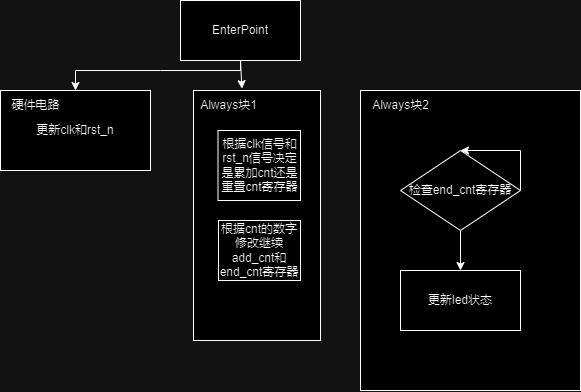

The diagram above was exported from draw.io. Its source (the exported page's mxGraphModel, read from the mxfile embedded in the PNG):
<mxGraphModel dx="983" dy="517" grid="1" gridSize="10" guides="1" tooltips="1" connect="1" arrows="1" fold="1" page="1" pageScale="1" pageWidth="827" pageHeight="1169" math="0" shadow="0">
  <root>
    <mxCell id="0" />
    <mxCell id="1" parent="0" />
    <mxCell id="Awugv8DS0OOoH_hqaSTp-3" value="" style="endArrow=classic;html=1;rounded=0;exitX=1;exitY=0.5;exitDx=0;exitDy=0;entryX=0.5;entryY=0;entryDx=0;entryDy=0;" edge="1" parent="1" target="Awugv8DS0OOoH_hqaSTp-2">
      <mxGeometry width="50" height="50" relative="1" as="geometry">
        <mxPoint x="590" y="90" as="sourcePoint" />
        <mxPoint x="650" y="60" as="targetPoint" />
        <Array as="points">
          <mxPoint x="690" y="90" />
        </Array>
      </mxGeometry>
    </mxCell>
    <mxCell id="Awugv8DS0OOoH_hqaSTp-7" value="" style="endArrow=classic;html=1;rounded=0;exitX=0.5;exitY=1;exitDx=0;exitDy=0;entryX=0.5;entryY=0;entryDx=0;entryDy=0;" edge="1" parent="1" source="Awugv8DS0OOoH_hqaSTp-1">
      <mxGeometry width="50" height="50" relative="1" as="geometry">
        <mxPoint x="400" y="180" as="sourcePoint" />
        <mxPoint x="483" y="180" as="targetPoint" />
        <Array as="points">
          <mxPoint x="483" y="150" />
        </Array>
      </mxGeometry>
    </mxCell>
    <mxCell id="Awugv8DS0OOoH_hqaSTp-9" value="" style="endArrow=classic;html=1;rounded=0;exitX=0.5;exitY=1;exitDx=0;exitDy=0;entryX=0.5;entryY=0;entryDx=0;entryDy=0;" edge="1" parent="1" source="Awugv8DS0OOoH_hqaSTp-5">
      <mxGeometry width="50" height="50" relative="1" as="geometry">
        <mxPoint x="500" y="290" as="sourcePoint" />
        <mxPoint x="483" y="289.9999999999999" as="targetPoint" />
      </mxGeometry>
    </mxCell>
    <mxCell id="Awugv8DS0OOoH_hqaSTp-10" value="" style="endArrow=none;dashed=1;html=1;dashPattern=1 3;strokeWidth=2;rounded=0;entryX=0;entryY=0.5;entryDx=0;entryDy=0;exitX=1;exitY=0.5;exitDx=0;exitDy=0;" edge="1" parent="1" target="Awugv8DS0OOoH_hqaSTp-2">
      <mxGeometry width="50" height="50" relative="1" as="geometry">
        <mxPoint x="545.9999999999998" y="220.0000000000001" as="sourcePoint" />
        <mxPoint x="620" y="180" as="targetPoint" />
      </mxGeometry>
    </mxCell>
    <mxCell id="Awugv8DS0OOoH_hqaSTp-12" value="EnterPoint" style="rounded=0;whiteSpace=wrap;html=1;" vertex="1" parent="1">
      <mxGeometry x="400" y="70" width="120" height="60" as="geometry" />
    </mxCell>
    <mxCell id="Awugv8DS0OOoH_hqaSTp-15" value="更新clk和rst_n" style="rounded=0;whiteSpace=wrap;html=1;" vertex="1" parent="1">
      <mxGeometry x="220" y="160" width="150" height="80" as="geometry" />
    </mxCell>
    <mxCell id="Awugv8DS0OOoH_hqaSTp-16" value="硬件电路" style="text;html=1;align=center;verticalAlign=middle;resizable=0;points=[];autosize=1;strokeColor=none;fillColor=none;" vertex="1" parent="1">
      <mxGeometry x="220" y="160" width="70" height="30" as="geometry" />
    </mxCell>
    <mxCell id="Awugv8DS0OOoH_hqaSTp-17" value="" style="endArrow=classic;html=1;rounded=0;entryX=0.5;entryY=0;entryDx=0;entryDy=0;exitX=0.5;exitY=1;exitDx=0;exitDy=0;" edge="1" parent="1" source="Awugv8DS0OOoH_hqaSTp-12" target="Awugv8DS0OOoH_hqaSTp-15">
      <mxGeometry width="50" height="50" relative="1" as="geometry">
        <mxPoint x="460" y="140" as="sourcePoint" />
        <mxPoint x="660" y="110" as="targetPoint" />
        <Array as="points">
          <mxPoint x="460" y="140" />
          <mxPoint x="380" y="140" />
          <mxPoint x="295" y="140" />
        </Array>
      </mxGeometry>
    </mxCell>
    <mxCell id="Awugv8DS0OOoH_hqaSTp-18" value="" style="rounded=0;whiteSpace=wrap;html=1;" vertex="1" parent="1">
      <mxGeometry x="413" y="160" width="127" height="250" as="geometry" />
    </mxCell>
    <mxCell id="Awugv8DS0OOoH_hqaSTp-19" value="Always块1" style="text;html=1;align=center;verticalAlign=middle;resizable=0;points=[];autosize=1;strokeColor=none;fillColor=none;" vertex="1" parent="1">
      <mxGeometry x="408" y="160" width="80" height="30" as="geometry" />
    </mxCell>
    <mxCell id="Awugv8DS0OOoH_hqaSTp-20" value="根据clk信号和rst_n信号决定是累加cnt还是重置cnt寄存器" style="rounded=0;whiteSpace=wrap;html=1;" vertex="1" parent="1">
      <mxGeometry x="437.5" y="200" width="82.5" height="70" as="geometry" />
    </mxCell>
    <mxCell id="Awugv8DS0OOoH_hqaSTp-21" value="" style="endArrow=classic;html=1;rounded=0;exitX=0.5;exitY=1;exitDx=0;exitDy=0;entryX=0.668;entryY=-0.061;entryDx=0;entryDy=0;entryPerimeter=0;" edge="1" parent="1" source="Awugv8DS0OOoH_hqaSTp-12" target="Awugv8DS0OOoH_hqaSTp-19">
      <mxGeometry width="50" height="50" relative="1" as="geometry">
        <mxPoint x="460" y="140" as="sourcePoint" />
        <mxPoint x="510" y="90" as="targetPoint" />
      </mxGeometry>
    </mxCell>
    <mxCell id="Awugv8DS0OOoH_hqaSTp-22" value="" style="rounded=0;whiteSpace=wrap;html=1;" vertex="1" parent="1">
      <mxGeometry x="580" y="160" width="220" height="300" as="geometry" />
    </mxCell>
    <mxCell id="Awugv8DS0OOoH_hqaSTp-23" value="根据cnt的数字修改继续add_cnt和end_cnt寄存器" style="rounded=0;whiteSpace=wrap;html=1;" vertex="1" parent="1">
      <mxGeometry x="438" y="290" width="82" height="60" as="geometry" />
    </mxCell>
    <mxCell id="Awugv8DS0OOoH_hqaSTp-26" value="Always块2" style="text;html=1;align=center;verticalAlign=middle;resizable=0;points=[];autosize=1;strokeColor=none;fillColor=none;" vertex="1" parent="1">
      <mxGeometry x="580" y="160" width="80" height="30" as="geometry" />
    </mxCell>
    <mxCell id="Awugv8DS0OOoH_hqaSTp-28" value="检查end_cnt寄存器" style="rhombus;whiteSpace=wrap;html=1;" vertex="1" parent="1">
      <mxGeometry x="620" y="220" width="120" height="80" as="geometry" />
    </mxCell>
    <mxCell id="Awugv8DS0OOoH_hqaSTp-29" value="" style="endArrow=classic;html=1;rounded=0;exitX=1;exitY=0.5;exitDx=0;exitDy=0;entryX=0.5;entryY=0;entryDx=0;entryDy=0;" edge="1" parent="1" source="Awugv8DS0OOoH_hqaSTp-28" target="Awugv8DS0OOoH_hqaSTp-28">
      <mxGeometry width="50" height="50" relative="1" as="geometry">
        <mxPoint x="740" y="280" as="sourcePoint" />
        <mxPoint x="790" y="230" as="targetPoint" />
        <Array as="points">
          <mxPoint x="740" y="220" />
        </Array>
      </mxGeometry>
    </mxCell>
    <mxCell id="Awugv8DS0OOoH_hqaSTp-30" value="更新led状态" style="rounded=0;whiteSpace=wrap;html=1;" vertex="1" parent="1">
      <mxGeometry x="620" y="340" width="120" height="60" as="geometry" />
    </mxCell>
    <mxCell id="Awugv8DS0OOoH_hqaSTp-31" value="" style="endArrow=classic;html=1;rounded=0;exitX=0.5;exitY=1;exitDx=0;exitDy=0;entryX=0.5;entryY=0;entryDx=0;entryDy=0;" edge="1" parent="1" source="Awugv8DS0OOoH_hqaSTp-28" target="Awugv8DS0OOoH_hqaSTp-30">
      <mxGeometry width="50" height="50" relative="1" as="geometry">
        <mxPoint x="720" y="340" as="sourcePoint" />
        <mxPoint x="770" y="290" as="targetPoint" />
      </mxGeometry>
    </mxCell>
  </root>
</mxGraphModel>